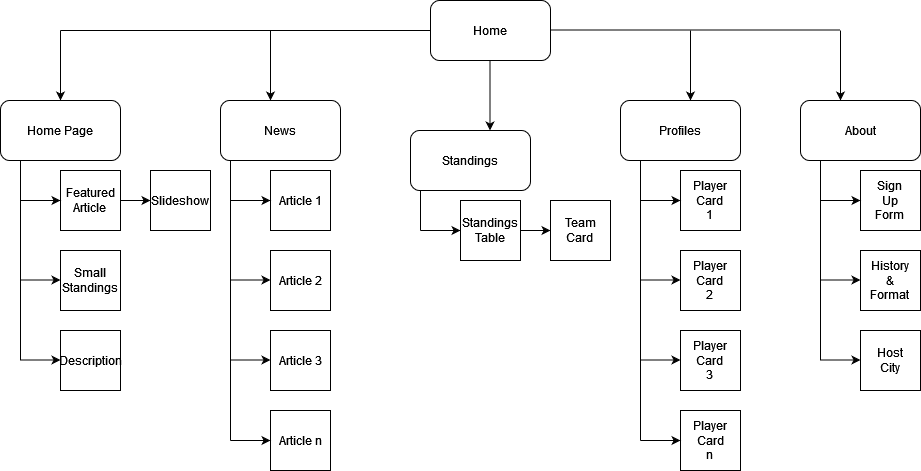

The diagram above was exported from draw.io. Its source (the exported page's mxGraphModel, read from the mxfile embedded in the PNG):
<mxGraphModel dx="1952" dy="653" grid="1" gridSize="10" guides="1" tooltips="1" connect="1" arrows="1" fold="1" page="1" pageScale="1" pageWidth="850" pageHeight="1100" math="0" shadow="0">
  <root>
    <mxCell id="0" />
    <mxCell id="1" parent="0" />
    <mxCell id="vxNiAmZ8PqoeDCJ94ZvS-4" value="" style="endArrow=none;html=1;rounded=0;" edge="1" parent="1">
      <mxGeometry width="50" height="50" relative="1" as="geometry">
        <mxPoint x="10" y="170" as="sourcePoint" />
        <mxPoint x="380" y="170" as="targetPoint" />
      </mxGeometry>
    </mxCell>
    <mxCell id="vxNiAmZ8PqoeDCJ94ZvS-5" value="" style="endArrow=none;html=1;rounded=0;" edge="1" parent="1">
      <mxGeometry width="50" height="50" relative="1" as="geometry">
        <mxPoint x="500" y="169.5" as="sourcePoint" />
        <mxPoint x="790" y="169.5" as="targetPoint" />
      </mxGeometry>
    </mxCell>
    <mxCell id="vxNiAmZ8PqoeDCJ94ZvS-6" value="" style="endArrow=classic;html=1;rounded=0;" edge="1" parent="1">
      <mxGeometry width="50" height="50" relative="1" as="geometry">
        <mxPoint x="10" y="170" as="sourcePoint" />
        <mxPoint x="10" y="240" as="targetPoint" />
      </mxGeometry>
    </mxCell>
    <mxCell id="vxNiAmZ8PqoeDCJ94ZvS-7" value="" style="endArrow=classic;html=1;rounded=0;" edge="1" parent="1">
      <mxGeometry width="50" height="50" relative="1" as="geometry">
        <mxPoint x="220" y="170" as="sourcePoint" />
        <mxPoint x="220" y="240" as="targetPoint" />
      </mxGeometry>
    </mxCell>
    <mxCell id="vxNiAmZ8PqoeDCJ94ZvS-8" value="" style="endArrow=classic;html=1;rounded=0;" edge="1" parent="1">
      <mxGeometry width="50" height="50" relative="1" as="geometry">
        <mxPoint x="439.5" y="200" as="sourcePoint" />
        <mxPoint x="439.5" y="270" as="targetPoint" />
      </mxGeometry>
    </mxCell>
    <mxCell id="vxNiAmZ8PqoeDCJ94ZvS-9" value="" style="endArrow=classic;html=1;rounded=0;" edge="1" parent="1">
      <mxGeometry width="50" height="50" relative="1" as="geometry">
        <mxPoint x="790" y="170" as="sourcePoint" />
        <mxPoint x="790" y="240" as="targetPoint" />
      </mxGeometry>
    </mxCell>
    <mxCell id="vxNiAmZ8PqoeDCJ94ZvS-10" value="" style="endArrow=classic;html=1;rounded=0;" edge="1" parent="1">
      <mxGeometry width="50" height="50" relative="1" as="geometry">
        <mxPoint x="640" y="170" as="sourcePoint" />
        <mxPoint x="640" y="240" as="targetPoint" />
      </mxGeometry>
    </mxCell>
    <mxCell id="vxNiAmZ8PqoeDCJ94ZvS-11" value="Home Page" style="rounded=1;whiteSpace=wrap;html=1;" vertex="1" parent="1">
      <mxGeometry x="-50" y="240" width="120" height="60" as="geometry" />
    </mxCell>
    <mxCell id="vxNiAmZ8PqoeDCJ94ZvS-13" value="Home" style="rounded=1;whiteSpace=wrap;html=1;" vertex="1" parent="1">
      <mxGeometry x="380" y="140" width="120" height="60" as="geometry" />
    </mxCell>
    <mxCell id="vxNiAmZ8PqoeDCJ94ZvS-14" value="&lt;div&gt;Featured&lt;/div&gt;&lt;div&gt;Article&lt;br&gt;&lt;/div&gt;" style="whiteSpace=wrap;html=1;aspect=fixed;" vertex="1" parent="1">
      <mxGeometry x="10" y="310" width="60" height="60" as="geometry" />
    </mxCell>
    <mxCell id="vxNiAmZ8PqoeDCJ94ZvS-15" value="&lt;div&gt;Small&lt;/div&gt;&lt;div&gt;Standings&lt;br&gt;&lt;/div&gt;" style="whiteSpace=wrap;html=1;aspect=fixed;" vertex="1" parent="1">
      <mxGeometry x="10" y="390" width="60" height="60" as="geometry" />
    </mxCell>
    <mxCell id="vxNiAmZ8PqoeDCJ94ZvS-16" value="Description" style="whiteSpace=wrap;html=1;aspect=fixed;" vertex="1" parent="1">
      <mxGeometry x="10" y="470" width="60" height="60" as="geometry" />
    </mxCell>
    <mxCell id="vxNiAmZ8PqoeDCJ94ZvS-17" value="" style="endArrow=none;html=1;rounded=0;" edge="1" parent="1">
      <mxGeometry width="50" height="50" relative="1" as="geometry">
        <mxPoint x="-30" y="500" as="sourcePoint" />
        <mxPoint x="-30" y="300" as="targetPoint" />
      </mxGeometry>
    </mxCell>
    <mxCell id="vxNiAmZ8PqoeDCJ94ZvS-18" value="" style="endArrow=classic;html=1;rounded=0;entryX=0;entryY=0.5;entryDx=0;entryDy=0;" edge="1" parent="1" target="vxNiAmZ8PqoeDCJ94ZvS-14">
      <mxGeometry width="50" height="50" relative="1" as="geometry">
        <mxPoint x="-30" y="340" as="sourcePoint" />
        <mxPoint x="20" y="300" as="targetPoint" />
      </mxGeometry>
    </mxCell>
    <mxCell id="vxNiAmZ8PqoeDCJ94ZvS-19" value="" style="endArrow=classic;html=1;rounded=0;entryX=0;entryY=0.5;entryDx=0;entryDy=0;" edge="1" parent="1">
      <mxGeometry width="50" height="50" relative="1" as="geometry">
        <mxPoint x="-30" y="419.5" as="sourcePoint" />
        <mxPoint x="10" y="419.5" as="targetPoint" />
      </mxGeometry>
    </mxCell>
    <mxCell id="vxNiAmZ8PqoeDCJ94ZvS-20" value="" style="endArrow=classic;html=1;rounded=0;entryX=0;entryY=0.5;entryDx=0;entryDy=0;" edge="1" parent="1">
      <mxGeometry width="50" height="50" relative="1" as="geometry">
        <mxPoint x="-30" y="499.5" as="sourcePoint" />
        <mxPoint x="10" y="499.5" as="targetPoint" />
      </mxGeometry>
    </mxCell>
    <mxCell id="vxNiAmZ8PqoeDCJ94ZvS-21" value="News" style="rounded=1;whiteSpace=wrap;html=1;" vertex="1" parent="1">
      <mxGeometry x="170" y="240" width="120" height="60" as="geometry" />
    </mxCell>
    <mxCell id="vxNiAmZ8PqoeDCJ94ZvS-23" value="Article 1" style="whiteSpace=wrap;html=1;aspect=fixed;" vertex="1" parent="1">
      <mxGeometry x="220" y="310" width="60" height="60" as="geometry" />
    </mxCell>
    <mxCell id="vxNiAmZ8PqoeDCJ94ZvS-22" value="Article 1" style="whiteSpace=wrap;html=1;aspect=fixed;" vertex="1" parent="1">
      <mxGeometry x="220" y="310" width="60" height="60" as="geometry" />
    </mxCell>
    <mxCell id="vxNiAmZ8PqoeDCJ94ZvS-24" value="Article 2" style="whiteSpace=wrap;html=1;aspect=fixed;" vertex="1" parent="1">
      <mxGeometry x="220" y="390" width="60" height="60" as="geometry" />
    </mxCell>
    <mxCell id="vxNiAmZ8PqoeDCJ94ZvS-25" value="Article 3" style="whiteSpace=wrap;html=1;aspect=fixed;" vertex="1" parent="1">
      <mxGeometry x="220" y="470" width="60" height="60" as="geometry" />
    </mxCell>
    <mxCell id="vxNiAmZ8PqoeDCJ94ZvS-26" value="" style="endArrow=classic;html=1;rounded=0;entryX=0;entryY=0.5;entryDx=0;entryDy=0;" edge="1" parent="1" target="vxNiAmZ8PqoeDCJ94ZvS-23">
      <mxGeometry width="50" height="50" relative="1" as="geometry">
        <mxPoint x="180" y="340" as="sourcePoint" />
        <mxPoint x="230" y="300" as="targetPoint" />
      </mxGeometry>
    </mxCell>
    <mxCell id="vxNiAmZ8PqoeDCJ94ZvS-27" value="" style="endArrow=classic;html=1;rounded=0;entryX=0;entryY=0.5;entryDx=0;entryDy=0;" edge="1" parent="1">
      <mxGeometry width="50" height="50" relative="1" as="geometry">
        <mxPoint x="180" y="419.5" as="sourcePoint" />
        <mxPoint x="220" y="419.5" as="targetPoint" />
      </mxGeometry>
    </mxCell>
    <mxCell id="vxNiAmZ8PqoeDCJ94ZvS-28" value="" style="endArrow=classic;html=1;rounded=0;entryX=0;entryY=0.5;entryDx=0;entryDy=0;" edge="1" parent="1">
      <mxGeometry width="50" height="50" relative="1" as="geometry">
        <mxPoint x="180" y="499.5" as="sourcePoint" />
        <mxPoint x="220" y="499.5" as="targetPoint" />
      </mxGeometry>
    </mxCell>
    <mxCell id="vxNiAmZ8PqoeDCJ94ZvS-35" value="Article n" style="whiteSpace=wrap;html=1;aspect=fixed;" vertex="1" parent="1">
      <mxGeometry x="220" y="550" width="60" height="60" as="geometry" />
    </mxCell>
    <mxCell id="vxNiAmZ8PqoeDCJ94ZvS-36" value="" style="endArrow=classic;html=1;rounded=0;entryX=0;entryY=0.5;entryDx=0;entryDy=0;" edge="1" parent="1" target="vxNiAmZ8PqoeDCJ94ZvS-35">
      <mxGeometry width="50" height="50" relative="1" as="geometry">
        <mxPoint x="180" y="580" as="sourcePoint" />
        <mxPoint x="230" y="509.5" as="targetPoint" />
      </mxGeometry>
    </mxCell>
    <mxCell id="vxNiAmZ8PqoeDCJ94ZvS-37" value="" style="endArrow=none;html=1;rounded=0;" edge="1" parent="1">
      <mxGeometry width="50" height="50" relative="1" as="geometry">
        <mxPoint x="180" y="580" as="sourcePoint" />
        <mxPoint x="180" y="300" as="targetPoint" />
      </mxGeometry>
    </mxCell>
    <mxCell id="vxNiAmZ8PqoeDCJ94ZvS-38" value="Standings" style="rounded=1;whiteSpace=wrap;html=1;" vertex="1" parent="1">
      <mxGeometry x="360" y="270" width="120" height="60" as="geometry" />
    </mxCell>
    <mxCell id="vxNiAmZ8PqoeDCJ94ZvS-40" value="" style="endArrow=none;html=1;rounded=0;" edge="1" parent="1">
      <mxGeometry width="50" height="50" relative="1" as="geometry">
        <mxPoint x="370" y="370" as="sourcePoint" />
        <mxPoint x="370" y="330" as="targetPoint" />
      </mxGeometry>
    </mxCell>
    <mxCell id="vxNiAmZ8PqoeDCJ94ZvS-41" value="" style="endArrow=classic;html=1;rounded=0;" edge="1" parent="1">
      <mxGeometry width="50" height="50" relative="1" as="geometry">
        <mxPoint x="370" y="370" as="sourcePoint" />
        <mxPoint x="410" y="370" as="targetPoint" />
      </mxGeometry>
    </mxCell>
    <mxCell id="vxNiAmZ8PqoeDCJ94ZvS-42" value="Standings Table" style="whiteSpace=wrap;html=1;aspect=fixed;" vertex="1" parent="1">
      <mxGeometry x="410" y="340" width="60" height="60" as="geometry" />
    </mxCell>
    <mxCell id="vxNiAmZ8PqoeDCJ94ZvS-43" value="" style="endArrow=classic;html=1;rounded=0;exitX=1;exitY=0.5;exitDx=0;exitDy=0;entryX=0;entryY=0.5;entryDx=0;entryDy=0;" edge="1" parent="1" source="vxNiAmZ8PqoeDCJ94ZvS-42" target="vxNiAmZ8PqoeDCJ94ZvS-44">
      <mxGeometry width="50" height="50" relative="1" as="geometry">
        <mxPoint x="430" y="450" as="sourcePoint" />
        <mxPoint x="460" y="450" as="targetPoint" />
      </mxGeometry>
    </mxCell>
    <mxCell id="vxNiAmZ8PqoeDCJ94ZvS-44" value="&lt;div&gt;Team&lt;/div&gt;&lt;div&gt;Card&lt;br&gt;&lt;/div&gt;" style="whiteSpace=wrap;html=1;aspect=fixed;" vertex="1" parent="1">
      <mxGeometry x="500" y="340" width="60" height="60" as="geometry" />
    </mxCell>
    <mxCell id="vxNiAmZ8PqoeDCJ94ZvS-45" value="Profiles" style="rounded=1;whiteSpace=wrap;html=1;" vertex="1" parent="1">
      <mxGeometry x="570" y="240" width="120" height="60" as="geometry" />
    </mxCell>
    <mxCell id="vxNiAmZ8PqoeDCJ94ZvS-46" value="About" style="rounded=1;whiteSpace=wrap;html=1;" vertex="1" parent="1">
      <mxGeometry x="750" y="240" width="120" height="60" as="geometry" />
    </mxCell>
    <mxCell id="vxNiAmZ8PqoeDCJ94ZvS-47" value="Article 1" style="whiteSpace=wrap;html=1;aspect=fixed;" vertex="1" parent="1">
      <mxGeometry x="630" y="310" width="60" height="60" as="geometry" />
    </mxCell>
    <mxCell id="vxNiAmZ8PqoeDCJ94ZvS-48" value="&lt;div&gt;Player &lt;br&gt;&lt;/div&gt;&lt;div&gt;Card &lt;br&gt;&lt;/div&gt;&lt;div&gt;1&lt;br&gt;&lt;/div&gt;" style="whiteSpace=wrap;html=1;aspect=fixed;" vertex="1" parent="1">
      <mxGeometry x="630" y="310" width="60" height="60" as="geometry" />
    </mxCell>
    <mxCell id="vxNiAmZ8PqoeDCJ94ZvS-49" value="&lt;div&gt;Player&lt;/div&gt;&lt;div&gt;Card &lt;br&gt;&lt;/div&gt;&lt;div&gt;2&lt;br&gt;&lt;/div&gt;" style="whiteSpace=wrap;html=1;aspect=fixed;" vertex="1" parent="1">
      <mxGeometry x="630" y="390" width="60" height="60" as="geometry" />
    </mxCell>
    <mxCell id="vxNiAmZ8PqoeDCJ94ZvS-50" value="&lt;div&gt;Player &lt;br&gt;&lt;/div&gt;&lt;div&gt;Card&lt;/div&gt;&lt;div&gt;3&lt;br&gt;&lt;/div&gt;" style="whiteSpace=wrap;html=1;aspect=fixed;" vertex="1" parent="1">
      <mxGeometry x="630" y="470" width="60" height="60" as="geometry" />
    </mxCell>
    <mxCell id="vxNiAmZ8PqoeDCJ94ZvS-51" value="" style="endArrow=classic;html=1;rounded=0;entryX=0;entryY=0.5;entryDx=0;entryDy=0;" edge="1" parent="1" target="vxNiAmZ8PqoeDCJ94ZvS-47">
      <mxGeometry width="50" height="50" relative="1" as="geometry">
        <mxPoint x="590" y="340" as="sourcePoint" />
        <mxPoint x="640" y="300" as="targetPoint" />
      </mxGeometry>
    </mxCell>
    <mxCell id="vxNiAmZ8PqoeDCJ94ZvS-52" value="" style="endArrow=classic;html=1;rounded=0;entryX=0;entryY=0.5;entryDx=0;entryDy=0;" edge="1" parent="1">
      <mxGeometry width="50" height="50" relative="1" as="geometry">
        <mxPoint x="590" y="419.5" as="sourcePoint" />
        <mxPoint x="630" y="419.5" as="targetPoint" />
      </mxGeometry>
    </mxCell>
    <mxCell id="vxNiAmZ8PqoeDCJ94ZvS-53" value="" style="endArrow=classic;html=1;rounded=0;entryX=0;entryY=0.5;entryDx=0;entryDy=0;" edge="1" parent="1">
      <mxGeometry width="50" height="50" relative="1" as="geometry">
        <mxPoint x="590" y="499.5" as="sourcePoint" />
        <mxPoint x="630" y="499.5" as="targetPoint" />
      </mxGeometry>
    </mxCell>
    <mxCell id="vxNiAmZ8PqoeDCJ94ZvS-54" value="&lt;div&gt;Player&lt;/div&gt;&lt;div&gt;Card&lt;/div&gt;&lt;div&gt;n&lt;br&gt;&lt;/div&gt;" style="whiteSpace=wrap;html=1;aspect=fixed;" vertex="1" parent="1">
      <mxGeometry x="630" y="550" width="60" height="60" as="geometry" />
    </mxCell>
    <mxCell id="vxNiAmZ8PqoeDCJ94ZvS-55" value="" style="endArrow=classic;html=1;rounded=0;entryX=0;entryY=0.5;entryDx=0;entryDy=0;" edge="1" parent="1" target="vxNiAmZ8PqoeDCJ94ZvS-54">
      <mxGeometry width="50" height="50" relative="1" as="geometry">
        <mxPoint x="590" y="580" as="sourcePoint" />
        <mxPoint x="640" y="509.5" as="targetPoint" />
      </mxGeometry>
    </mxCell>
    <mxCell id="vxNiAmZ8PqoeDCJ94ZvS-56" value="" style="endArrow=none;html=1;rounded=0;" edge="1" parent="1">
      <mxGeometry width="50" height="50" relative="1" as="geometry">
        <mxPoint x="590" y="580" as="sourcePoint" />
        <mxPoint x="590" y="300" as="targetPoint" />
      </mxGeometry>
    </mxCell>
    <mxCell id="vxNiAmZ8PqoeDCJ94ZvS-57" value="&lt;div&gt;Sign&lt;/div&gt;&lt;div&gt;Up&lt;/div&gt;&lt;div&gt;Form&lt;br&gt;&lt;/div&gt;" style="whiteSpace=wrap;html=1;aspect=fixed;" vertex="1" parent="1">
      <mxGeometry x="810" y="310" width="60" height="60" as="geometry" />
    </mxCell>
    <mxCell id="vxNiAmZ8PqoeDCJ94ZvS-58" value="&lt;div&gt;History&lt;/div&gt;&lt;div&gt;&amp;amp;&lt;/div&gt;&lt;div&gt;Format&lt;br&gt;&lt;/div&gt;" style="whiteSpace=wrap;html=1;aspect=fixed;" vertex="1" parent="1">
      <mxGeometry x="810" y="390" width="60" height="60" as="geometry" />
    </mxCell>
    <mxCell id="vxNiAmZ8PqoeDCJ94ZvS-59" value="&lt;div&gt;Host&lt;/div&gt;&lt;div&gt;City&lt;br&gt;&lt;/div&gt;" style="whiteSpace=wrap;html=1;aspect=fixed;" vertex="1" parent="1">
      <mxGeometry x="810" y="470" width="60" height="60" as="geometry" />
    </mxCell>
    <mxCell id="vxNiAmZ8PqoeDCJ94ZvS-60" value="" style="endArrow=none;html=1;rounded=0;" edge="1" parent="1">
      <mxGeometry width="50" height="50" relative="1" as="geometry">
        <mxPoint x="770" y="500" as="sourcePoint" />
        <mxPoint x="770" y="300" as="targetPoint" />
      </mxGeometry>
    </mxCell>
    <mxCell id="vxNiAmZ8PqoeDCJ94ZvS-61" value="" style="endArrow=classic;html=1;rounded=0;entryX=0;entryY=0.5;entryDx=0;entryDy=0;" edge="1" parent="1" target="vxNiAmZ8PqoeDCJ94ZvS-57">
      <mxGeometry width="50" height="50" relative="1" as="geometry">
        <mxPoint x="770" y="340" as="sourcePoint" />
        <mxPoint x="820" y="300" as="targetPoint" />
      </mxGeometry>
    </mxCell>
    <mxCell id="vxNiAmZ8PqoeDCJ94ZvS-62" value="" style="endArrow=classic;html=1;rounded=0;entryX=0;entryY=0.5;entryDx=0;entryDy=0;" edge="1" parent="1">
      <mxGeometry width="50" height="50" relative="1" as="geometry">
        <mxPoint x="770" y="419.5" as="sourcePoint" />
        <mxPoint x="810" y="419.5" as="targetPoint" />
      </mxGeometry>
    </mxCell>
    <mxCell id="vxNiAmZ8PqoeDCJ94ZvS-63" value="" style="endArrow=classic;html=1;rounded=0;entryX=0;entryY=0.5;entryDx=0;entryDy=0;" edge="1" parent="1">
      <mxGeometry width="50" height="50" relative="1" as="geometry">
        <mxPoint x="770" y="499.5" as="sourcePoint" />
        <mxPoint x="810" y="499.5" as="targetPoint" />
      </mxGeometry>
    </mxCell>
    <mxCell id="vxNiAmZ8PqoeDCJ94ZvS-64" value="" style="endArrow=classic;html=1;rounded=0;exitX=1;exitY=0.5;exitDx=0;exitDy=0;" edge="1" parent="1" source="vxNiAmZ8PqoeDCJ94ZvS-14">
      <mxGeometry width="50" height="50" relative="1" as="geometry">
        <mxPoint x="70" y="370" as="sourcePoint" />
        <mxPoint x="100" y="340" as="targetPoint" />
      </mxGeometry>
    </mxCell>
    <mxCell id="vxNiAmZ8PqoeDCJ94ZvS-65" value="Slideshow" style="whiteSpace=wrap;html=1;aspect=fixed;" vertex="1" parent="1">
      <mxGeometry x="100" y="310" width="60" height="60" as="geometry" />
    </mxCell>
  </root>
</mxGraphModel>